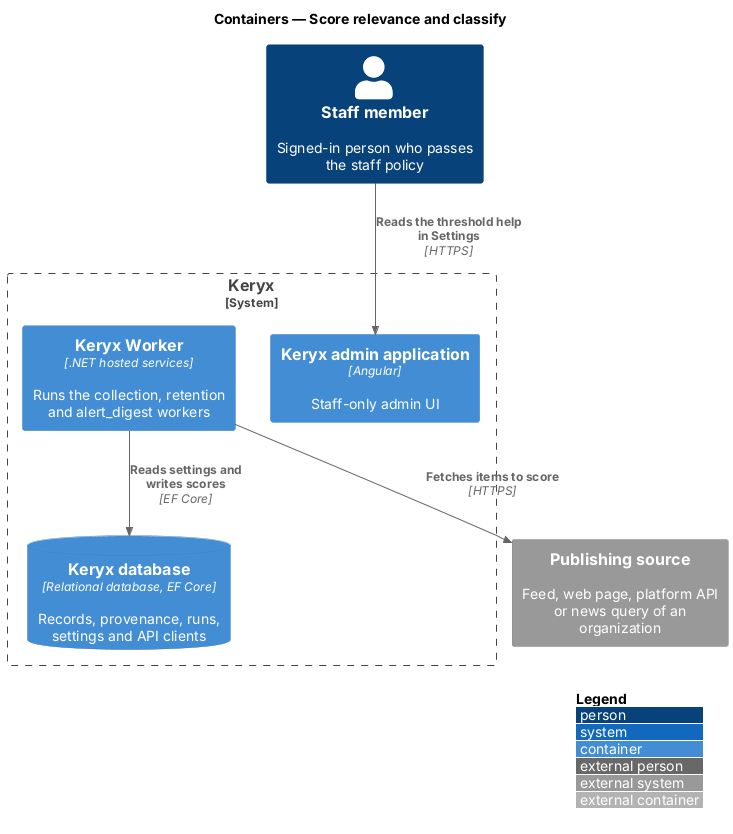

The diagram above was rendered by PlantUML. Its source (embedded in the PNG):
@startuml
!include <C4/C4_Container>
LAYOUT_WITH_LEGEND()
title Containers — Score relevance and classify

Person(staff, "Staff member", "Signed-in person who passes the staff policy")
System_Boundary(keryx, "Keryx") {
  Container(admin, "Keryx admin application", "Angular", "Staff-only admin UI")
  Container(worker, "Keryx Worker", ".NET hosted services", "Runs the collection, retention and alert_digest workers")
  ContainerDb(db, "Keryx database", "Relational database, EF Core", "Records, provenance, runs, settings and API clients")
}
System_Ext(source, "Publishing source", "Feed, web page, platform API or news query of an organization")

Rel(staff, admin, "Reads the threshold help in Settings", "HTTPS")
Rel(worker, db, "Reads settings and writes scores", "EF Core")
Rel(worker, source, "Fetches items to score", "HTTPS")
@enduml